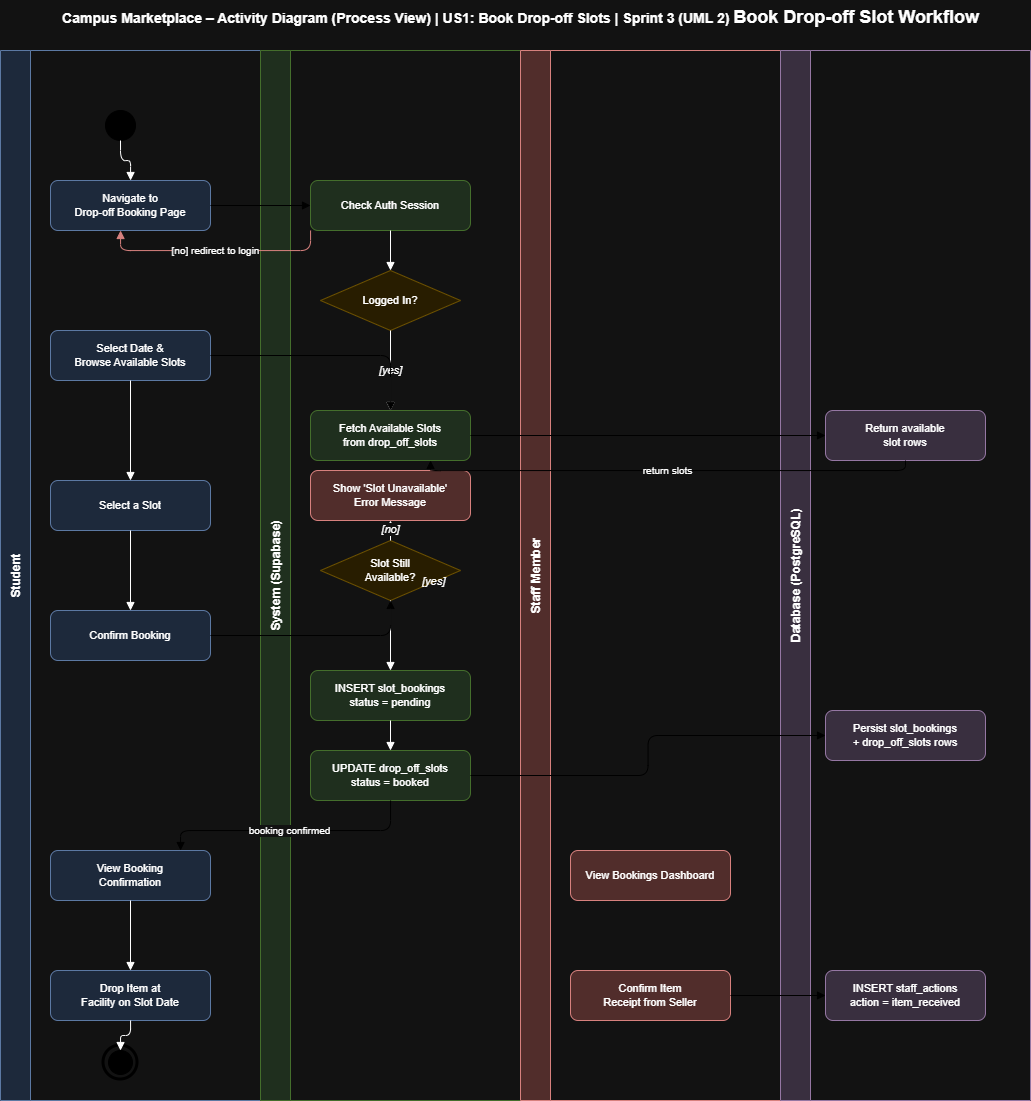

The diagram above was exported from draw.io. Its source (the exported page's mxGraphModel, read from the mxfile embedded in the PNG):
<mxGraphModel dx="773" dy="455" grid="1" gridSize="10" guides="1" tooltips="1" connect="1" arrows="1" fold="1" page="1" pageScale="1" pageWidth="1169" pageHeight="827" math="0" shadow="0">
  <root>
    <mxCell id="0" />
    <mxCell id="1" parent="0" />
    <mxCell id="title" parent="1" style="text;html=1;strokeColor=none;fillColor=none;align=center;fontSize=14;fontStyle=1;" value="Campus Marketplace – Activity Diagram (Process View) | US1: Book Drop-off Slots | Sprint 3 (UML 2)&amp;nbsp;&lt;span style=&quot;font-size: 18px;&quot;&gt;Book Drop-off Slot Workflow&lt;/span&gt;" vertex="1">
      <mxGeometry height="36" width="1000" x="80" y="20" as="geometry" />
    </mxCell>
    <mxCell id="pool" parent="1" style="shape=pool;startSize=20;horizontal=1;childLayout=stackLayout;horizontalStack=1;resizeParent=1;resizeParent=1;collapsible=0;fillColor=none;strokeColor=#000;fontSize=18;fontStyle=1;verticalAlign=top;align=center;" value="" vertex="1">
      <mxGeometry height="1050" width="1030" x="60" y="70" as="geometry" />
    </mxCell>
    <mxCell id="lane_student" parent="pool" style="swimlane;startSize=30;fillColor=#dae8fc;strokeColor=#6c8ebf;fontSize=12;fontStyle=1;horizontal=0;" value="Student" vertex="1">
      <mxGeometry height="1050" width="260" as="geometry" />
    </mxCell>
    <mxCell id="start" parent="lane_student" style="ellipse;aspect=fixed;fillColor=#000;strokeColor=#000;" value="" vertex="1">
      <mxGeometry height="30" width="30" x="105" y="60" as="geometry" />
    </mxCell>
    <mxCell id="a1" parent="lane_student" style="rounded=1;whiteSpace=wrap;html=1;fillColor=#dae8fc;strokeColor=#6c8ebf;fontSize=11;" value="Navigate to&#10;Drop-off Booking Page" vertex="1">
      <mxGeometry height="50" width="160" x="50" y="130" as="geometry" />
    </mxCell>
    <mxCell id="a2" parent="lane_student" style="rounded=1;whiteSpace=wrap;html=1;fillColor=#dae8fc;strokeColor=#6c8ebf;fontSize=11;" value="Select Date &amp;&#10;Browse Available Slots" vertex="1">
      <mxGeometry height="50" width="160" x="50" y="280" as="geometry" />
    </mxCell>
    <mxCell id="a3" parent="lane_student" style="rounded=1;whiteSpace=wrap;html=1;fillColor=#dae8fc;strokeColor=#6c8ebf;fontSize=11;" value="Select a Slot" vertex="1">
      <mxGeometry height="50" width="160" x="50" y="430" as="geometry" />
    </mxCell>
    <mxCell id="a4" parent="lane_student" style="rounded=1;whiteSpace=wrap;html=1;fillColor=#dae8fc;strokeColor=#6c8ebf;fontSize=11;" value="Confirm Booking" vertex="1">
      <mxGeometry height="50" width="160" x="50" y="560" as="geometry" />
    </mxCell>
    <mxCell id="a5" parent="lane_student" style="rounded=1;whiteSpace=wrap;html=1;fillColor=#dae8fc;strokeColor=#6c8ebf;fontSize=11;" value="View Booking&#10;Confirmation" vertex="1">
      <mxGeometry height="50" width="160" x="50" y="800" as="geometry" />
    </mxCell>
    <mxCell id="a6" parent="lane_student" style="rounded=1;whiteSpace=wrap;html=1;fillColor=#dae8fc;strokeColor=#6c8ebf;fontSize=11;" value="Drop Item at&#10;Facility on Slot Date" vertex="1">
      <mxGeometry height="50" width="160" x="50" y="920" as="geometry" />
    </mxCell>
    <mxCell id="end_inner" parent="lane_student" style="ellipse;aspect=fixed;fillColor=#000;strokeColor=#000;" value="" vertex="1">
      <mxGeometry height="24" width="24" x="108" y="1000" as="geometry" />
    </mxCell>
    <mxCell id="end_outer" parent="lane_student" style="ellipse;aspect=fixed;fillColor=none;strokeColor=#000;strokeWidth=3;" value="" vertex="1">
      <mxGeometry height="34" width="34" x="103" y="995" as="geometry" />
    </mxCell>
    <mxCell id="f1" edge="1" parent="lane_student" source="start" style="edgeStyle=orthogonalEdgeStyle;html=1;endArrow=block;endFill=1;" target="a1">
      <mxGeometry relative="1" as="geometry" />
    </mxCell>
    <mxCell id="f4" edge="1" parent="lane_student" source="a2" style="edgeStyle=orthogonalEdgeStyle;html=1;endArrow=block;endFill=1;" target="a3">
      <mxGeometry relative="1" as="geometry" />
    </mxCell>
    <mxCell id="f5" edge="1" parent="lane_student" source="a3" style="edgeStyle=orthogonalEdgeStyle;html=1;endArrow=block;endFill=1;" target="a4">
      <mxGeometry relative="1" as="geometry" />
    </mxCell>
    <mxCell id="f9" edge="1" parent="lane_student" source="a5" style="edgeStyle=orthogonalEdgeStyle;html=1;endArrow=block;endFill=1;" target="a6">
      <mxGeometry relative="1" as="geometry" />
    </mxCell>
    <mxCell id="f10" edge="1" parent="lane_student" source="a6" style="edgeStyle=orthogonalEdgeStyle;html=1;endArrow=block;endFill=1;" target="end_inner">
      <mxGeometry relative="1" as="geometry" />
    </mxCell>
    <mxCell id="lane_system" parent="pool" style="swimlane;startSize=30;fillColor=#d5e8d4;strokeColor=#82b366;fontSize=12;fontStyle=1;horizontal=0;" value="System (Supabase)" vertex="1">
      <mxGeometry height="1050" width="260" x="260" as="geometry" />
    </mxCell>
    <mxCell id="b1" parent="lane_system" style="rounded=1;whiteSpace=wrap;html=1;fillColor=#d5e8d4;strokeColor=#82b366;fontSize=11;" value="Check Auth Session" vertex="1">
      <mxGeometry height="50" width="160" x="50" y="130" as="geometry" />
    </mxCell>
    <mxCell id="d1" parent="lane_system" style="rhombus;whiteSpace=wrap;html=1;fillColor=#fff2cc;strokeColor=#d6b656;fontSize=11;" value="Logged In?" vertex="1">
      <mxGeometry height="60" width="140" x="60" y="220" as="geometry" />
    </mxCell>
    <mxCell id="b2" parent="lane_system" style="rounded=1;whiteSpace=wrap;html=1;fillColor=#d5e8d4;strokeColor=#82b366;fontSize=11;" value="Fetch Available Slots&#10;from drop_off_slots" vertex="1">
      <mxGeometry height="50" width="160" x="50" y="360" as="geometry" />
    </mxCell>
    <mxCell id="d2" parent="lane_system" style="rhombus;whiteSpace=wrap;html=1;fillColor=#fff2cc;strokeColor=#d6b656;fontSize=11;" value="Slot Still&#10;Available?" vertex="1">
      <mxGeometry height="60" width="140" x="60" y="490" as="geometry" />
    </mxCell>
    <mxCell id="b3" parent="lane_system" style="rounded=1;whiteSpace=wrap;html=1;fillColor=#d5e8d4;strokeColor=#82b366;fontSize=11;" value="INSERT slot_bookings&#10;status = pending" vertex="1">
      <mxGeometry height="50" width="160" x="50" y="620" as="geometry" />
    </mxCell>
    <mxCell id="b4" parent="lane_system" style="rounded=1;whiteSpace=wrap;html=1;fillColor=#d5e8d4;strokeColor=#82b366;fontSize=11;" value="UPDATE drop_off_slots&#10;status = booked" vertex="1">
      <mxGeometry height="50" width="160" x="50" y="700" as="geometry" />
    </mxCell>
    <mxCell id="b5" parent="lane_system" style="rounded=1;whiteSpace=wrap;html=1;fillColor=#f8cecc;strokeColor=#b85450;fontSize=11;" value="Show 'Slot Unavailable'&#10;Error Message" vertex="1">
      <mxGeometry height="50" width="160" x="50" y="420" as="geometry" />
    </mxCell>
    <mxCell id="f11" edge="1" parent="lane_system" source="b1" style="edgeStyle=orthogonalEdgeStyle;html=1;endArrow=block;endFill=1;" target="d1">
      <mxGeometry relative="1" as="geometry" />
    </mxCell>
    <mxCell id="f13" edge="1" parent="lane_system" source="d1" style="edgeStyle=orthogonalEdgeStyle;html=1;endArrow=block;endFill=1;fontSize=11;fontStyle=2;" target="b2" value="[yes]">
      <mxGeometry relative="1" as="geometry" />
    </mxCell>
    <mxCell id="f15" edge="1" parent="lane_system" source="d2" style="edgeStyle=orthogonalEdgeStyle;html=1;endArrow=block;endFill=1;" target="b3">
      <mxGeometry relative="1" as="geometry" />
    </mxCell>
    <mxCell id="f15b" parent="lane_system" style="text;html=1;fontSize=11;fontStyle=2;" value="[yes]" vertex="1">
      <mxGeometry height="20" width="40" x="160" y="518" as="geometry" />
    </mxCell>
    <mxCell id="f16" edge="1" parent="lane_system" source="b3" style="edgeStyle=orthogonalEdgeStyle;html=1;endArrow=block;endFill=1;" target="b4">
      <mxGeometry relative="1" as="geometry" />
    </mxCell>
    <mxCell id="f17" edge="1" parent="lane_system" source="d2" style="edgeStyle=orthogonalEdgeStyle;html=1;endArrow=block;endFill=1;fontSize=11;fontStyle=2;" target="b5" value="[no]">
      <mxGeometry relative="1" as="geometry">
        <Array as="points">
          <mxPoint x="60" y="520" />
          <mxPoint x="60" y="445" />
        </Array>
      </mxGeometry>
    </mxCell>
    <mxCell id="lane_staff" parent="pool" style="swimlane;startSize=30;fillColor=#f8cecc;strokeColor=#b85450;fontSize=12;fontStyle=1;horizontal=0;" value="Staff Member" vertex="1">
      <mxGeometry height="1050" width="260" x="520" as="geometry" />
    </mxCell>
    <mxCell id="c1" parent="lane_staff" style="rounded=1;whiteSpace=wrap;html=1;fillColor=#f8cecc;strokeColor=#b85450;fontSize=11;" value="View Bookings Dashboard" vertex="1">
      <mxGeometry height="50" width="160" x="50" y="800" as="geometry" />
    </mxCell>
    <mxCell id="c2" parent="lane_staff" style="rounded=1;whiteSpace=wrap;html=1;fillColor=#f8cecc;strokeColor=#b85450;fontSize=11;" value="Confirm Item&#10;Receipt from Seller" vertex="1">
      <mxGeometry height="50" width="160" x="50" y="920" as="geometry" />
    </mxCell>
    <mxCell id="lane_db" parent="pool" style="swimlane;startSize=30;fillColor=#e1d5e7;strokeColor=#9673a6;fontSize=12;fontStyle=1;horizontal=0;" value="Database (PostgreSQL)" vertex="1">
      <mxGeometry height="1050" width="250" x="780" as="geometry" />
    </mxCell>
    <mxCell id="e1" parent="lane_db" style="rounded=1;whiteSpace=wrap;html=1;fillColor=#e1d5e7;strokeColor=#9673a6;fontSize=11;" value="Return available&#10;slot rows" vertex="1">
      <mxGeometry height="50" width="160" x="45" y="360" as="geometry" />
    </mxCell>
    <mxCell id="e2" parent="lane_db" style="rounded=1;whiteSpace=wrap;html=1;fillColor=#e1d5e7;strokeColor=#9673a6;fontSize=11;" value="Persist slot_bookings&#10;+ drop_off_slots rows" vertex="1">
      <mxGeometry height="50" width="160" x="45" y="660" as="geometry" />
    </mxCell>
    <mxCell id="e3" parent="lane_db" style="rounded=1;whiteSpace=wrap;html=1;fillColor=#e1d5e7;strokeColor=#9673a6;fontSize=11;" value="INSERT staff_actions&#10;action = item_received" vertex="1">
      <mxGeometry height="50" width="160" x="45" y="920" as="geometry" />
    </mxCell>
    <mxCell id="cf1" edge="1" parent="pool" source="a1" style="edgeStyle=orthogonalEdgeStyle;html=1;endArrow=block;endFill=1;strokeColor=#555;" target="b1" value="">
      <mxGeometry relative="1" as="geometry" />
    </mxCell>
    <mxCell id="cf2" edge="1" parent="pool" source="b1" style="edgeStyle=orthogonalEdgeStyle;html=1;endArrow=block;endFill=1;strokeColor=#b85450;fontSize=10;" target="a1" value="[no] redirect to login">
      <mxGeometry relative="1" as="geometry">
        <Array as="points">
          <mxPoint x="310" y="200" />
          <mxPoint x="120" y="200" />
        </Array>
      </mxGeometry>
    </mxCell>
    <mxCell id="cf3" edge="1" parent="pool" source="a2" style="edgeStyle=orthogonalEdgeStyle;html=1;endArrow=block;endFill=1;strokeColor=#555;" target="b2" value="">
      <mxGeometry relative="1" as="geometry" />
    </mxCell>
    <mxCell id="cf4" edge="1" parent="pool" source="b2" style="edgeStyle=orthogonalEdgeStyle;html=1;endArrow=block;endFill=1;strokeColor=#555;" target="e1" value="">
      <mxGeometry relative="1" as="geometry" />
    </mxCell>
    <mxCell id="cf5" edge="1" parent="pool" source="e1" style="edgeStyle=orthogonalEdgeStyle;html=1;endArrow=block;endFill=1;strokeColor=#555;fontSize=10;" target="b2" value="return slots">
      <mxGeometry relative="1" as="geometry">
        <Array as="points">
          <mxPoint x="905" y="420" />
          <mxPoint x="430" y="420" />
        </Array>
      </mxGeometry>
    </mxCell>
    <mxCell id="cf6" edge="1" parent="pool" source="a4" style="edgeStyle=orthogonalEdgeStyle;html=1;endArrow=block;endFill=1;strokeColor=#555;" target="d2" value="">
      <mxGeometry relative="1" as="geometry" />
    </mxCell>
    <mxCell id="cf7" edge="1" parent="pool" source="b4" style="edgeStyle=orthogonalEdgeStyle;html=1;endArrow=block;endFill=1;strokeColor=#555;" target="e2" value="">
      <mxGeometry relative="1" as="geometry" />
    </mxCell>
    <mxCell id="cf8" edge="1" parent="pool" source="b4" style="edgeStyle=orthogonalEdgeStyle;html=1;endArrow=block;endFill=1;strokeColor=#555;fontSize=10;" target="a5" value="booking confirmed">
      <mxGeometry relative="1" as="geometry">
        <Array as="points">
          <mxPoint x="390" y="780" />
          <mxPoint x="180" y="780" />
        </Array>
      </mxGeometry>
    </mxCell>
    <mxCell id="cf9" edge="1" parent="pool" source="c2" style="edgeStyle=orthogonalEdgeStyle;html=1;endArrow=block;endFill=1;strokeColor=#555;" target="e3" value="">
      <mxGeometry relative="1" as="geometry" />
    </mxCell>
  </root>
</mxGraphModel>